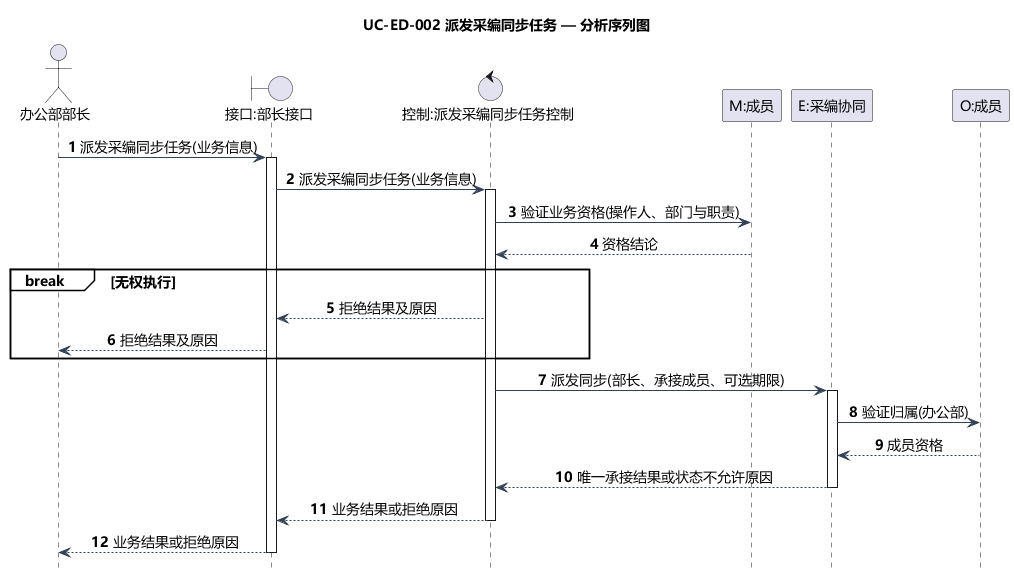

The diagram above was rendered by PlantUML. Its source (embedded in the PNG):
@startuml
title UC-ED-002 派发采编同步任务 — 分析序列图
skinparam defaultFontName Microsoft YaHei
skinparam defaultFontSize 14
skinparam shadowing false
skinparam backgroundColor white
skinparam classAttributeIconSize 0
skinparam classBackgroundColor #F5FAFF
skinparam classBorderColor #46637F
skinparam ArrowColor #334155
skinparam nodesep 35
skinparam ranksep 45
hide footbox
autonumber
skinparam sequenceMessageAlign center
skinparam sequenceGroupBackgroundColor white
actor "办公部部长" as A
boundary "接口:部长接口" as B
control "控制:派发采编同步任务控制" as C
participant "M:成员" as M
participant "E:采编协同" as E
participant "O:成员" as O
A -> B: 派发采编同步任务(业务信息)
activate B
B -> C: 派发采编同步任务(业务信息)
activate C
C -> M: 验证业务资格(操作人、部门与职责)
M --> C: 资格结论
break 无权执行
  C --> B: 拒绝结果及原因
  B --> A: 拒绝结果及原因
end

C -> E: 派发同步(部长、承接成员、可选期限)
activate E
E -> O: 验证归属(办公部)
O --> E: 成员资格
E --> C: 唯一承接结果或状态不允许原因
deactivate E

C --> B: 业务结果或拒绝原因
deactivate C
B --> A: 业务结果或拒绝原因
deactivate B
@enduml